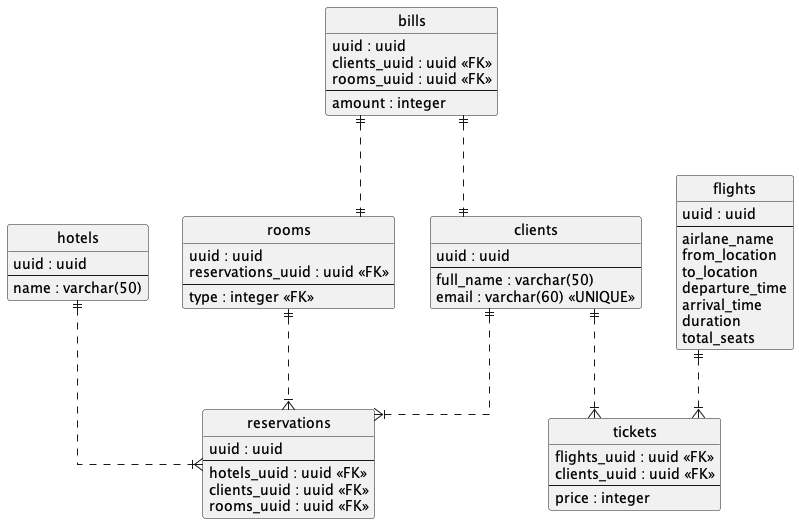

The diagram above was rendered by PlantUML. Its source (embedded in the PNG):
@startuml

' hide the spot
hide circle

' avoid problems with angled crows feet
skinparam linetype ortho

entity hotels {
  uuid : uuid
  --
  name : varchar(50)
}

entity reservations {
  uuid : uuid
  --
  hotels_uuid : uuid <<FK>>
  clients_uuid : uuid <<FK>>
  rooms_uuid : uuid <<FK>>
}

entity rooms {
  uuid : uuid
  reservations_uuid : uuid <<FK>>
  --
  type : integer <<FK>>
}

entity clients {
  uuid : uuid
  --
  full_name : varchar(50)
  email : varchar(60) <<UNIQUE>>
}

entity bills {
  uuid : uuid
  clients_uuid : uuid <<FK>>
  rooms_uuid : uuid <<FK>>
  --
  amount : integer
}

entity flights {
  uuid : uuid
  --
  airlane_name
  from_location
  to_location
  departure_time
  arrival_time
  duration
  total_seats
}

entity tickets {
  flights_uuid : uuid <<FK>>
  clients_uuid : uuid <<FK>>
  --
  price : integer
}

hotels ||..|{ reservations
clients ||..|{ reservations
rooms ||..|{ reservations
bills ||..|| clients
bills ||..|| rooms

clients ||..|{ tickets
flights ||..|{ tickets

@enduml